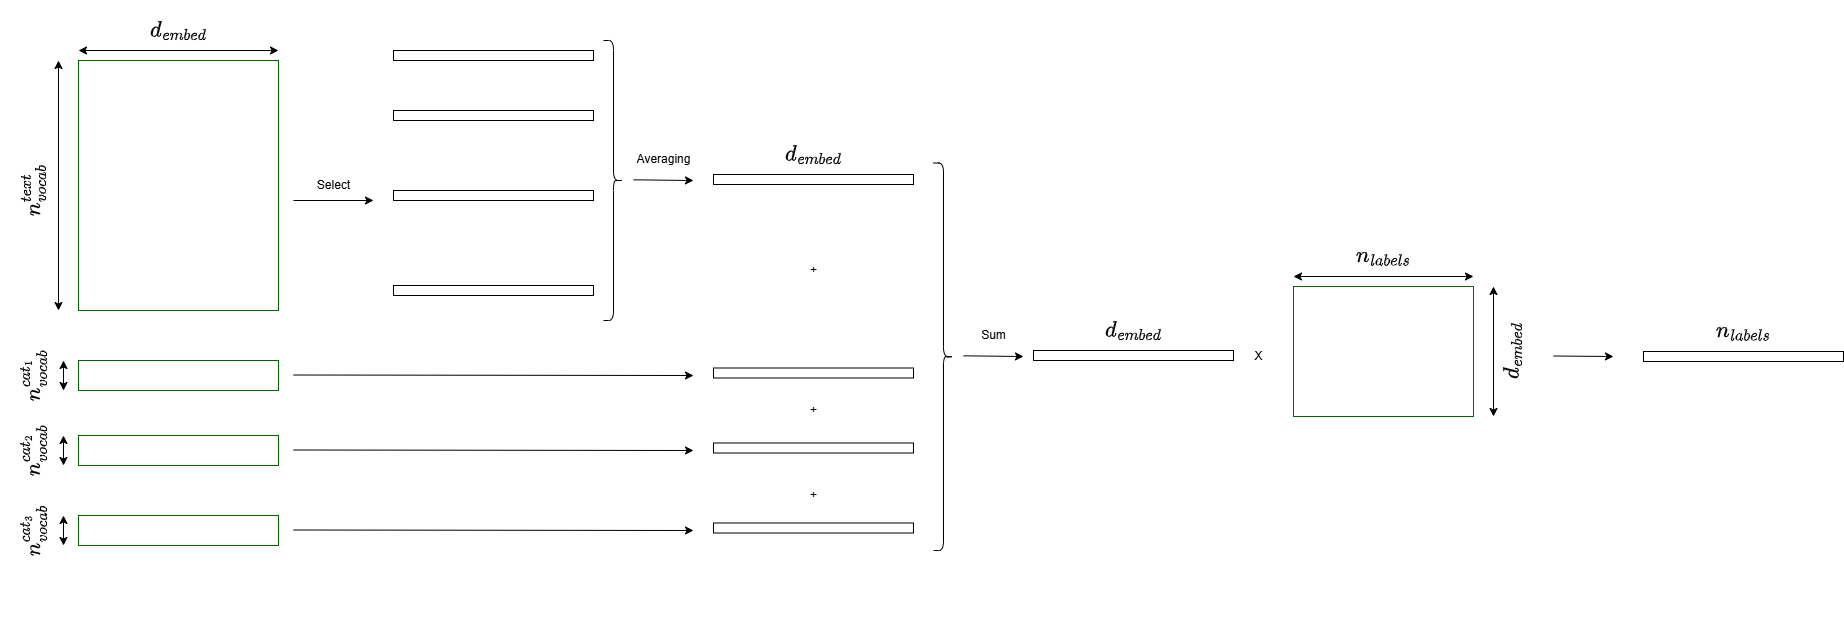

The diagram above was exported from draw.io. Its source (the exported page's mxGraphModel, read from the mxfile embedded in the PNG):
<mxGraphModel dx="1426" dy="781" grid="1" gridSize="10" guides="1" tooltips="1" connect="1" arrows="1" fold="1" page="1" pageScale="1" pageWidth="827" pageHeight="1169" math="1" shadow="0">
  <root>
    <mxCell id="0" />
    <mxCell id="1" parent="0" />
    <mxCell id="Fm5elV08Q8FWtU9S9bG--7" value="" style="whiteSpace=wrap;html=1;strokeColor=#006600;" parent="1" vertex="1">
      <mxGeometry x="84.99999999999999" y="430" width="200" height="30" as="geometry" />
    </mxCell>
    <mxCell id="Fm5elV08Q8FWtU9S9bG--10" value="$$n_{vocab}^{cat_1}$$" style="text;html=1;align=center;verticalAlign=middle;resizable=0;points=[];autosize=1;strokeColor=none;fillColor=none;rotation=270;fontSize=19;" parent="1" vertex="1">
      <mxGeometry x="-70" y="425" width="220" height="40" as="geometry" />
    </mxCell>
    <mxCell id="Fm5elV08Q8FWtU9S9bG--11" value="" style="endArrow=classic;startArrow=classic;html=1;rounded=0;" parent="1" edge="1">
      <mxGeometry width="50" height="50" relative="1" as="geometry">
        <mxPoint x="70" y="460" as="sourcePoint" />
        <mxPoint x="70" y="430" as="targetPoint" />
      </mxGeometry>
    </mxCell>
    <mxCell id="Fm5elV08Q8FWtU9S9bG--12" style="edgeStyle=orthogonalEdgeStyle;rounded=0;orthogonalLoop=1;jettySize=auto;html=1;exitX=0.5;exitY=1;exitDx=0;exitDy=0;" parent="1" source="Fm5elV08Q8FWtU9S9bG--7" target="Fm5elV08Q8FWtU9S9bG--7" edge="1">
      <mxGeometry relative="1" as="geometry" />
    </mxCell>
    <mxCell id="Fm5elV08Q8FWtU9S9bG--16" value="" style="whiteSpace=wrap;html=1;strokeColor=#006600;" parent="1" vertex="1">
      <mxGeometry x="84.99999999999999" y="505" width="200" height="30" as="geometry" />
    </mxCell>
    <mxCell id="Fm5elV08Q8FWtU9S9bG--17" value="$$n_{vocab}^{cat_2}$$" style="text;html=1;align=center;verticalAlign=middle;resizable=0;points=[];autosize=1;strokeColor=none;fillColor=none;rotation=270;fontSize=19;" parent="1" vertex="1">
      <mxGeometry x="-70" y="500" width="220" height="40" as="geometry" />
    </mxCell>
    <mxCell id="Fm5elV08Q8FWtU9S9bG--18" value="" style="endArrow=classic;startArrow=classic;html=1;rounded=0;" parent="1" edge="1">
      <mxGeometry width="50" height="50" relative="1" as="geometry">
        <mxPoint x="70" y="535" as="sourcePoint" />
        <mxPoint x="70" y="505" as="targetPoint" />
      </mxGeometry>
    </mxCell>
    <mxCell id="Fm5elV08Q8FWtU9S9bG--19" style="edgeStyle=orthogonalEdgeStyle;rounded=0;orthogonalLoop=1;jettySize=auto;html=1;exitX=0.5;exitY=1;exitDx=0;exitDy=0;" parent="1" source="Fm5elV08Q8FWtU9S9bG--16" target="Fm5elV08Q8FWtU9S9bG--16" edge="1">
      <mxGeometry relative="1" as="geometry" />
    </mxCell>
    <mxCell id="Fm5elV08Q8FWtU9S9bG--20" value="" style="whiteSpace=wrap;html=1;strokeColor=#006600;" parent="1" vertex="1">
      <mxGeometry x="84.99999999999999" y="585" width="200" height="30" as="geometry" />
    </mxCell>
    <mxCell id="Fm5elV08Q8FWtU9S9bG--21" value="$$n_{vocab}^{cat_3}$$" style="text;html=1;align=center;verticalAlign=middle;resizable=0;points=[];autosize=1;strokeColor=none;fillColor=none;rotation=270;fontSize=19;" parent="1" vertex="1">
      <mxGeometry x="-70" y="580" width="220" height="40" as="geometry" />
    </mxCell>
    <mxCell id="Fm5elV08Q8FWtU9S9bG--22" value="" style="endArrow=classic;startArrow=classic;html=1;rounded=0;" parent="1" edge="1">
      <mxGeometry width="50" height="50" relative="1" as="geometry">
        <mxPoint x="70" y="615" as="sourcePoint" />
        <mxPoint x="70" y="585" as="targetPoint" />
      </mxGeometry>
    </mxCell>
    <mxCell id="Fm5elV08Q8FWtU9S9bG--23" style="edgeStyle=orthogonalEdgeStyle;rounded=0;orthogonalLoop=1;jettySize=auto;html=1;exitX=0.5;exitY=1;exitDx=0;exitDy=0;" parent="1" source="Fm5elV08Q8FWtU9S9bG--20" target="Fm5elV08Q8FWtU9S9bG--20" edge="1">
      <mxGeometry relative="1" as="geometry" />
    </mxCell>
    <mxCell id="Fm5elV08Q8FWtU9S9bG--24" value="" style="endArrow=classic;html=1;rounded=0;" parent="1" edge="1">
      <mxGeometry width="50" height="50" relative="1" as="geometry">
        <mxPoint x="300" y="270" as="sourcePoint" />
        <mxPoint x="380" y="270" as="targetPoint" />
      </mxGeometry>
    </mxCell>
    <mxCell id="Fm5elV08Q8FWtU9S9bG--25" value="" style="whiteSpace=wrap;html=1;" parent="1" vertex="1">
      <mxGeometry x="400" y="120" width="200" height="10" as="geometry" />
    </mxCell>
    <mxCell id="Fm5elV08Q8FWtU9S9bG--26" value="" style="whiteSpace=wrap;html=1;" parent="1" vertex="1">
      <mxGeometry x="400" y="180" width="200" height="10" as="geometry" />
    </mxCell>
    <mxCell id="Fm5elV08Q8FWtU9S9bG--28" value="" style="whiteSpace=wrap;html=1;" parent="1" vertex="1">
      <mxGeometry x="400" y="260" width="200" height="10" as="geometry" />
    </mxCell>
    <mxCell id="Fm5elV08Q8FWtU9S9bG--29" value="" style="whiteSpace=wrap;html=1;" parent="1" vertex="1">
      <mxGeometry x="720" y="437.5" width="200" height="10" as="geometry" />
    </mxCell>
    <mxCell id="Fm5elV08Q8FWtU9S9bG--30" value="" style="endArrow=classic;html=1;rounded=0;" parent="1" edge="1">
      <mxGeometry width="50" height="50" relative="1" as="geometry">
        <mxPoint x="300" y="444.5" as="sourcePoint" />
        <mxPoint x="700" y="445" as="targetPoint" />
      </mxGeometry>
    </mxCell>
    <mxCell id="Fm5elV08Q8FWtU9S9bG--32" value="" style="whiteSpace=wrap;html=1;" parent="1" vertex="1">
      <mxGeometry x="400" y="355" width="200" height="10" as="geometry" />
    </mxCell>
    <mxCell id="Fm5elV08Q8FWtU9S9bG--33" value="" style="whiteSpace=wrap;html=1;" parent="1" vertex="1">
      <mxGeometry x="720" y="512.5" width="200" height="10" as="geometry" />
    </mxCell>
    <mxCell id="Fm5elV08Q8FWtU9S9bG--34" value="" style="endArrow=classic;html=1;rounded=0;" parent="1" edge="1">
      <mxGeometry width="50" height="50" relative="1" as="geometry">
        <mxPoint x="300" y="519.5" as="sourcePoint" />
        <mxPoint x="700" y="520" as="targetPoint" />
      </mxGeometry>
    </mxCell>
    <mxCell id="Fm5elV08Q8FWtU9S9bG--35" value="" style="whiteSpace=wrap;html=1;" parent="1" vertex="1">
      <mxGeometry x="720" y="592.5" width="200" height="10" as="geometry" />
    </mxCell>
    <mxCell id="Fm5elV08Q8FWtU9S9bG--36" value="" style="endArrow=classic;html=1;rounded=0;" parent="1" edge="1">
      <mxGeometry width="50" height="50" relative="1" as="geometry">
        <mxPoint x="300" y="599.5" as="sourcePoint" />
        <mxPoint x="700" y="600" as="targetPoint" />
      </mxGeometry>
    </mxCell>
    <mxCell id="Fm5elV08Q8FWtU9S9bG--38" value="" style="whiteSpace=wrap;html=1;" parent="1" vertex="1">
      <mxGeometry x="720" y="244" width="200" height="10" as="geometry" />
    </mxCell>
    <mxCell id="Fm5elV08Q8FWtU9S9bG--39" value="" style="shape=curlyBracket;whiteSpace=wrap;html=1;rounded=1;flipH=1;labelPosition=right;verticalLabelPosition=middle;align=left;verticalAlign=middle;" parent="1" vertex="1">
      <mxGeometry x="610" y="110" width="20" height="280" as="geometry" />
    </mxCell>
    <mxCell id="Fm5elV08Q8FWtU9S9bG--41" value="" style="endArrow=classic;html=1;rounded=0;" parent="1" edge="1">
      <mxGeometry width="50" height="50" relative="1" as="geometry">
        <mxPoint x="640" y="249.32999999999998" as="sourcePoint" />
        <mxPoint x="700" y="250" as="targetPoint" />
      </mxGeometry>
    </mxCell>
    <mxCell id="Fm5elV08Q8FWtU9S9bG--42" value="Averaging" style="text;html=1;align=center;verticalAlign=middle;resizable=0;points=[];autosize=1;strokeColor=none;fillColor=none;" parent="1" vertex="1">
      <mxGeometry x="630" y="214" width="80" height="30" as="geometry" />
    </mxCell>
    <mxCell id="Fm5elV08Q8FWtU9S9bG--43" value="$$d_{embed}$$" style="text;html=1;align=center;verticalAlign=middle;resizable=0;points=[];autosize=1;strokeColor=none;fillColor=none;rotation=0;fontSize=19;" parent="1" vertex="1">
      <mxGeometry x="740" y="204" width="160" height="40" as="geometry" />
    </mxCell>
    <mxCell id="Fm5elV08Q8FWtU9S9bG--44" value="" style="whiteSpace=wrap;html=1;strokeColor=#006600;" parent="1" vertex="1">
      <mxGeometry x="1300" y="356" width="180" height="130" as="geometry" />
    </mxCell>
    <mxCell id="Fm5elV08Q8FWtU9S9bG--47" value="X" style="text;html=1;align=center;verticalAlign=middle;resizable=0;points=[];autosize=1;strokeColor=none;fillColor=none;" parent="1" vertex="1">
      <mxGeometry x="1250" y="411" width="30" height="30" as="geometry" />
    </mxCell>
    <mxCell id="Fm5elV08Q8FWtU9S9bG--48" value="" style="endArrow=classic;startArrow=classic;html=1;rounded=0;" parent="1" edge="1">
      <mxGeometry width="50" height="50" relative="1" as="geometry">
        <mxPoint x="1500" y="486" as="sourcePoint" />
        <mxPoint x="1500" y="356" as="targetPoint" />
      </mxGeometry>
    </mxCell>
    <mxCell id="Fm5elV08Q8FWtU9S9bG--49" value="$$d_{embed}$$" style="text;html=1;align=center;verticalAlign=middle;resizable=0;points=[];autosize=1;strokeColor=none;fillColor=none;rotation=270;fontSize=19;" parent="1" vertex="1">
      <mxGeometry x="1439" y="401" width="160" height="40" as="geometry" />
    </mxCell>
    <mxCell id="Fm5elV08Q8FWtU9S9bG--50" value="" style="endArrow=classic;startArrow=classic;html=1;rounded=0;" parent="1" edge="1">
      <mxGeometry width="50" height="50" relative="1" as="geometry">
        <mxPoint x="1300" y="346" as="sourcePoint" />
        <mxPoint x="1480" y="346" as="targetPoint" />
      </mxGeometry>
    </mxCell>
    <mxCell id="Fm5elV08Q8FWtU9S9bG--51" value="$$n_{labels}$$" style="text;html=1;align=center;verticalAlign=middle;resizable=0;points=[];autosize=1;strokeColor=none;fillColor=none;rotation=0;fontSize=19;" parent="1" vertex="1">
      <mxGeometry x="1315" y="306" width="150" height="40" as="geometry" />
    </mxCell>
    <mxCell id="Fm5elV08Q8FWtU9S9bG--52" value="" style="whiteSpace=wrap;html=1;" parent="1" vertex="1">
      <mxGeometry x="1650" y="421" width="200" height="10" as="geometry" />
    </mxCell>
    <mxCell id="Fm5elV08Q8FWtU9S9bG--53" value="$$n_{labels}$$" style="text;html=1;align=center;verticalAlign=middle;resizable=0;points=[];autosize=1;strokeColor=none;fillColor=none;rotation=0;fontSize=19;" parent="1" vertex="1">
      <mxGeometry x="1675" y="381" width="150" height="40" as="geometry" />
    </mxCell>
    <mxCell id="Fm5elV08Q8FWtU9S9bG--54" value="" style="endArrow=classic;html=1;rounded=0;" parent="1" edge="1">
      <mxGeometry width="50" height="50" relative="1" as="geometry">
        <mxPoint x="1560" y="425.5" as="sourcePoint" />
        <mxPoint x="1620" y="426" as="targetPoint" />
      </mxGeometry>
    </mxCell>
    <mxCell id="AkwIckUnTLKV5Ep9tr61-1" value="" style="whiteSpace=wrap;html=1;strokeColor=#006600;" parent="1" vertex="1">
      <mxGeometry x="85" y="130" width="200" height="250" as="geometry" />
    </mxCell>
    <mxCell id="AkwIckUnTLKV5Ep9tr61-2" value="" style="endArrow=classic;startArrow=classic;html=1;rounded=0;" parent="1" edge="1">
      <mxGeometry width="50" height="50" relative="1" as="geometry">
        <mxPoint x="85" y="120" as="sourcePoint" />
        <mxPoint x="285" y="120" as="targetPoint" />
        <Array as="points">
          <mxPoint x="285" y="120" />
        </Array>
      </mxGeometry>
    </mxCell>
    <mxCell id="AkwIckUnTLKV5Ep9tr61-3" value="$$d_{embed}$$" style="text;html=1;align=center;verticalAlign=middle;resizable=0;points=[];autosize=1;strokeColor=none;fillColor=none;rotation=0;fontSize=19;" parent="1" vertex="1">
      <mxGeometry x="105" y="80" width="160" height="40" as="geometry" />
    </mxCell>
    <mxCell id="Fm5elV08Q8FWtU9S9bG--1" value="$$n_{vocab}^{text}$$" style="text;html=1;align=center;verticalAlign=middle;resizable=0;points=[];autosize=1;strokeColor=none;fillColor=none;rotation=270;fontSize=19;" parent="1" vertex="1">
      <mxGeometry x="-60" y="240" width="200" height="40" as="geometry" />
    </mxCell>
    <mxCell id="Fm5elV08Q8FWtU9S9bG--3" value="" style="endArrow=classic;startArrow=classic;html=1;rounded=0;" parent="1" edge="1">
      <mxGeometry width="50" height="50" relative="1" as="geometry">
        <mxPoint x="65" y="380" as="sourcePoint" />
        <mxPoint x="65" y="130" as="targetPoint" />
      </mxGeometry>
    </mxCell>
    <mxCell id="Fm5elV08Q8FWtU9S9bG--57" value="Select" style="text;html=1;align=center;verticalAlign=middle;resizable=0;points=[];autosize=1;strokeColor=none;fillColor=none;" parent="1" vertex="1">
      <mxGeometry x="310" y="240" width="60" height="30" as="geometry" />
    </mxCell>
    <mxCell id="Fm5elV08Q8FWtU9S9bG--58" value="+" style="text;html=1;align=center;verticalAlign=middle;resizable=0;points=[];autosize=1;strokeColor=none;fillColor=none;" parent="1" vertex="1">
      <mxGeometry x="805" y="325" width="30" height="30" as="geometry" />
    </mxCell>
    <mxCell id="Fm5elV08Q8FWtU9S9bG--59" value="+" style="text;html=1;align=center;verticalAlign=middle;resizable=0;points=[];autosize=1;strokeColor=none;fillColor=none;" parent="1" vertex="1">
      <mxGeometry x="805" y="465" width="30" height="30" as="geometry" />
    </mxCell>
    <mxCell id="Fm5elV08Q8FWtU9S9bG--60" value="+" style="text;html=1;align=center;verticalAlign=middle;resizable=0;points=[];autosize=1;strokeColor=none;fillColor=none;" parent="1" vertex="1">
      <mxGeometry x="805" y="550" width="30" height="30" as="geometry" />
    </mxCell>
    <mxCell id="Fm5elV08Q8FWtU9S9bG--61" value="" style="shape=curlyBracket;whiteSpace=wrap;html=1;rounded=1;flipH=1;labelPosition=right;verticalLabelPosition=middle;align=left;verticalAlign=middle;" parent="1" vertex="1">
      <mxGeometry x="940" y="232.5" width="20" height="387.5" as="geometry" />
    </mxCell>
    <mxCell id="Fm5elV08Q8FWtU9S9bG--64" value="" style="endArrow=classic;html=1;rounded=0;" parent="1" edge="1">
      <mxGeometry width="50" height="50" relative="1" as="geometry">
        <mxPoint x="970" y="425.33" as="sourcePoint" />
        <mxPoint x="1030" y="426" as="targetPoint" />
      </mxGeometry>
    </mxCell>
    <mxCell id="Fm5elV08Q8FWtU9S9bG--65" value="Sum" style="text;html=1;align=center;verticalAlign=middle;resizable=0;points=[];autosize=1;strokeColor=none;fillColor=none;" parent="1" vertex="1">
      <mxGeometry x="975" y="390" width="50" height="30" as="geometry" />
    </mxCell>
    <mxCell id="Fm5elV08Q8FWtU9S9bG--66" value="" style="whiteSpace=wrap;html=1;" parent="1" vertex="1">
      <mxGeometry x="1040" y="420" width="200" height="10" as="geometry" />
    </mxCell>
    <mxCell id="Fm5elV08Q8FWtU9S9bG--67" value="$$d_{embed}$$" style="text;html=1;align=center;verticalAlign=middle;resizable=0;points=[];autosize=1;strokeColor=none;fillColor=none;rotation=0;fontSize=19;" parent="1" vertex="1">
      <mxGeometry x="1060" y="380" width="160" height="40" as="geometry" />
    </mxCell>
  </root>
</mxGraphModel>